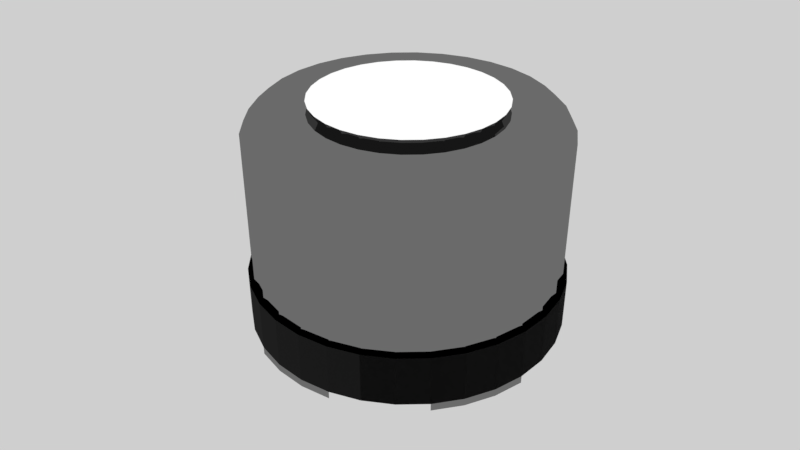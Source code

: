 # Source: DIfusor_de_Cheiro.blend  (saved by Blender 2.79.0; exported with 4.5.12 LTS)
import bpy
from mathutils import Matrix  # noqa: F401  (used for matrix-valued properties, if any)

bpy.ops.wm.read_factory_settings(use_empty=True)
scene = bpy.context.scene
scene.name = 'Scene'

# ---- collections
col_collection_1 = bpy.data.collections.new('Collection 1'); scene.collection.children.link(col_collection_1)

# ---- materials (node trees are filled in below, after node groups)
mat_material_005 = bpy.data.materials.new('Material.005')
mat_material_005.alpha_threshold = 0.0
mat_material_005.roughness = 0.5
mat_material_003 = bpy.data.materials.new('Material.003')
mat_material_003.alpha_threshold = 0.0
mat_material_003.roughness = 0.5
mat_difusor_aroma_eletrico_d_nq_np_881406_mlb26457893303_112017_o = bpy.data.materials.new('difusor-aroma-eletrico-D_NQ_NP_881406-MLB26457893303_112017-O')
mat_difusor_aroma_eletrico_d_nq_np_881406_mlb26457893303_112017_o.alpha_threshold = 0.0
mat_difusor_aroma_eletrico_d_nq_np_881406_mlb26457893303_112017_o.roughness = 0.5
mat_difusor_aroma_eletrico_d_nq_np_881406_mlb26457893303_112017_o.specular_intensity = 0.0
mat_material_006 = bpy.data.materials.new('Material.006')
mat_material_006.alpha_threshold = 0.0
mat_material_006.roughness = 0.5

# ---- material node trees
mat_material_005.use_nodes = True; mat_material_005.node_tree.nodes.clear()
_N = mat_material_005.node_tree.nodes; _L = mat_material_005.node_tree.links
n0 = _N.new('ShaderNodeOutputMaterial'); n0.name = 'Material Output'; n0.location = (300, 300)
n1 = _N.new('ShaderNodeEmission'); n1.name = 'Emission'; n1.location = (10, 300)
_L.new(n1.outputs[0], n0.inputs[0])
n0.is_active_output = True
mat_material_003.use_nodes = True; mat_material_003.node_tree.nodes.clear()
_N = mat_material_003.node_tree.nodes; _L = mat_material_003.node_tree.links
n0 = _N.new('ShaderNodeOutputMaterial'); n0.name = 'Material Output'; n0.location = (300, 300)
n1 = _N.new('ShaderNodeBsdfAnisotropic'); n1.name = 'Glossy BSDF'; n1.location = (10, 300)
n1.distribution = 'GGX'
n1.inputs[0].default_value = (0.0376, 0.0376, 0.0376, 1.0)
n1.inputs[1].default_value = 0.9797
_L.new(n1.outputs[0], n0.inputs[0])
n0.is_active_output = True
mat_material_006.use_nodes = True; mat_material_006.node_tree.nodes.clear()
_N = mat_material_006.node_tree.nodes; _L = mat_material_006.node_tree.links
n0 = _N.new('ShaderNodeOutputMaterial'); n0.name = 'Material Output'; n0.location = (300, 300)
n1 = _N.new('ShaderNodeBsdfAnisotropic'); n1.name = 'Glossy BSDF'; n1.location = (10, 300)
n1.distribution = 'GGX'
n1.inputs[0].default_value = (0.2318, 0.2318, 0.2318, 1.0)
n1.inputs[1].default_value = 0.0
_L.new(n1.outputs[0], n0.inputs[0])
n0.is_active_output = True

# ---- world
world_world = bpy.data.worlds.new('World'); scene.world = world_world
world_world.color = (0.6258, 0.6258, 0.6258)
world_world.use_sun_shadow = False
world_world.sun_shadow_jitter_overblur = 0.0
world_world.cycles.sampling_method = 'MANUAL'

# ---- cameras
cam_camera = bpy.data.cameras.new('Camera')
cam_camera.clip_end = 100.0
cam_camera.lens = 35.0
cam_camera.sensor_width = 32.0
cam_camera.sensor_height = 18.0
cam_camera.ortho_scale = 7.314
cam_camera.dof.focus_distance = 0.0

# ---- lights
light_lamp = bpy.data.lights.new('Lamp', 'POINT')
light_lamp.transmission_factor = 0.0
light_lamp.cutoff_distance = 30.0
light_lamp.energy = 100.0
light_lamp.shadow_buffer_clip_start = 1.001
light_lamp.shadow_soft_size = 0.1
light_lamp.shadow_maximum_resolution = 0.006
light_lamp.use_absolute_resolution = True

# ---- meshes
me_circle_001 = bpy.data.meshes.new('Circle.001')
me_circle_001.from_pydata([(-0.1153, 0.4753, 1.418), (-3.786e-08, 0.4866, 1.418), (-0.2262, 0.4417, 1.418), (-0.3284, 0.387, 1.418), (-0.4179, 0.3135, 1.418), (-0.4914, 0.224, 1.418), (-0.5461, 0.1218, 1.418), (-0.5797, 0.01091, 1.418), (-0.591, -0.1044, 1.418), (-0.5797, -0.2197, 1.418), (-0.5461, -0.3306, 1.418), (-0.4914, -0.4328, 1.418), (-0.4179, -0.5223, 1.418), (-0.3284, -0.5958, 1.418), (-0.2262, -0.6505, 1.418), (-0.1153, -0.6841, 1.418), (1.547e-07, -0.6954, 1.418), (0.1153, -0.6841, 1.418), (0.2262, -0.6505, 1.418), (0.3284, -0.5958, 1.418), (0.4179, -0.5223, 1.418), (0.4914, -0.4328, 1.418), (0.5461, -0.3306, 1.418), (0.5797, -0.2197, 1.418), (0.591, -0.1044, 1.418), (0.5797, 0.01091, 1.418), (0.5461, 0.1218, 1.418), (0.4914, 0.224, 1.418), (0.4179, 0.3135, 1.418), (0.3284, 0.387, 1.418), (0.2262, 0.4417, 1.418), (0.1153, 0.4753, 1.418)], [], [(0, 1, 31, 30, 29, 28, 27, 26, 25, 24, 23, 22, 21, 20, 19, 18, 17, 16, 15, 14, 13, 12, 11, 10, 9, 8, 7, 6, 5, 4, 3, 2)])
me_circle_001.materials.append(mat_material_005)
me_circle_001.materials.append(mat_material_003)
me_circle_001.use_remesh_preserve_volume = False
me_circle_001.use_remesh_preserve_attributes = False
me_circle_001.use_mirror_vertex_groups = False
me_circle_001.update()
me_difusor_aroma_eletrico_d_nq_np_881406_mlb26457893303_112017_o = bpy.data.meshes.new('difusor-aroma-eletrico-D_NQ_NP_881406-MLB26457893303_112017-O')
me_difusor_aroma_eletrico_d_nq_np_881406_mlb26457893303_112017_o.from_pydata([(-0.5013, -0.5, 0.0), (0.5013, -0.5, 0.0), (-0.5013, 0.5, 0.0), (0.5013, 0.5, 0.0)], [], [(0, 1, 3, 2)])
_uv = me_difusor_aroma_eletrico_d_nq_np_881406_mlb26457893303_112017_o.uv_layers.new(name='UVMap')
_uv.uv.foreach_set('vector', [0.0, 0.0, 1.0, 0.0, 1.0, 1.0, 0.0, 1.0])
me_difusor_aroma_eletrico_d_nq_np_881406_mlb26457893303_112017_o.materials.append(mat_difusor_aroma_eletrico_d_nq_np_881406_mlb26457893303_112017_o)
me_difusor_aroma_eletrico_d_nq_np_881406_mlb26457893303_112017_o.use_remesh_preserve_volume = False
me_difusor_aroma_eletrico_d_nq_np_881406_mlb26457893303_112017_o.use_remesh_preserve_attributes = False
me_difusor_aroma_eletrico_d_nq_np_881406_mlb26457893303_112017_o.use_mirror_vertex_groups = False
me_difusor_aroma_eletrico_d_nq_np_881406_mlb26457893303_112017_o.update()
me_circle = bpy.data.meshes.new('Circle')
me_circle.from_pydata([(0.0, 0.8956, 0.0), (-0.1951, 0.8764, 0.0), (-0.3827, 0.8195, 0.0), (-0.5556, 0.7271, 0.0), (-0.7071, 0.6027, 0.0), (-0.8315, 0.4512, 0.0), (-0.9239, 0.2783, 0.0), (-0.9808, 0.09069, 0.0), (-1.0, -0.1044, 0.0), (-0.9808, -0.2995, 0.0), (-0.9239, -0.4871, 0.0), (-0.8315, -0.66, 0.0), (-0.7071, -0.8115, 0.0), (-0.5556, -0.9359, 0.0), (-0.3827, -1.028, 0.0), (-0.1951, -1.085, 0.0), (3.258e-07, -1.104, 0.0), (0.1951, -1.085, 0.0), (0.3827, -1.028, 0.0), (0.5556, -0.9359, 0.0), (0.7071, -0.8115, 0.0), (0.8315, -0.66, 0.0), (0.9239, -0.4871, 0.0), (0.9808, -0.2995, 0.0), (1.0, -0.1044, 0.0), (0.9808, 0.09069, 0.0), (0.9239, 0.2783, 0.0), (0.8315, 0.4512, 0.0), (0.7071, 0.6027, 0.0), (0.5556, 0.7271, 0.0), (0.3827, 0.8195, 0.0), (0.1951, 0.8764, 0.0), (0.0, 0.8956, 0.324), (-0.1951, 0.8764, 0.324), (-0.3827, 0.8195, 0.324), (-0.5556, 0.7271, 0.324), (-0.7071, 0.6027, 0.324), (-0.8315, 0.4512, 0.324), (-0.9239, 0.2783, 0.324), (-0.9808, 0.09069, 0.324), (-1.0, -0.1044, 0.324), (-0.9808, -0.2995, 0.324), (-0.9239, -0.4871, 0.324), (-0.8315, -0.66, 0.324), (-0.7071, -0.8115, 0.324), (-0.5556, -0.9359, 0.324), (-0.3827, -1.028, 0.324), (-0.1951, -1.085, 0.324), (3.258e-07, -1.104, 0.324), (0.1951, -1.085, 0.324), (0.3827, -1.028, 0.324), (0.5556, -0.9359, 0.324), (0.7071, -0.8115, 0.324), (0.8315, -0.66, 0.324), (0.9239, -0.4871, 0.324), (0.9808, -0.2995, 0.324), (1.0, -0.1044, 0.324), (0.9808, 0.09069, 0.324), (0.9239, 0.2783, 0.324), (0.8315, 0.4512, 0.324), (0.7071, 0.6027, 0.324), (0.5556, 0.7271, 0.324), (0.3827, 0.8195, 0.324), (0.1951, 0.8764, 0.324), (-3.35e-09, 0.8674, 0.324), (-0.1896, 0.8487, 0.324), (-0.3719, 0.7934, 0.324), (-0.5399, 0.7036, 0.324), (-0.6872, 0.5828, 0.324), (-0.808, 0.4355, 0.324), (-0.8978, 0.2675, 0.324), (-0.9531, 0.08518, 0.324), (-0.9718, -0.1044, 0.324), (-0.9531, -0.294, 0.324), (-0.8978, -0.4763, 0.324), (-0.808, -0.6443, 0.324), (-0.6872, -0.7916, 0.324), (-0.5399, -0.9124, 0.324), (-0.3719, -1.002, 0.324), (-0.1896, -1.058, 0.324), (3.133e-07, -1.076, 0.324), (0.1896, -1.058, 0.324), (0.3719, -1.002, 0.324), (0.5399, -0.9124, 0.324), (0.6872, -0.7916, 0.324), (0.808, -0.6443, 0.324), (0.8978, -0.4763, 0.324), (0.9531, -0.294, 0.324), (0.9718, -0.1044, 0.324), (0.9531, 0.08519, 0.324), (0.8978, 0.2675, 0.324), (0.808, 0.4355, 0.324), (0.6872, 0.5828, 0.324), (0.5399, 0.7036, 0.324), (0.3719, 0.7934, 0.324), (0.1896, 0.8487, 0.324), (-3.35e-09, 0.8674, 1.237), (-0.1896, 0.8487, 1.237), (-0.3719, 0.7934, 1.237), (-0.5399, 0.7036, 1.237), (-0.6872, 0.5828, 1.237), (-0.808, 0.4355, 1.237), (-0.8978, 0.2675, 1.237), (-0.9531, 0.08518, 1.237), (-0.9718, -0.1044, 1.237), (-0.9531, -0.294, 1.237), (-0.8978, -0.4763, 1.237), (-0.808, -0.6443, 1.237), (-0.6872, -0.7916, 1.237), (-0.5399, -0.9124, 1.237), (-0.3719, -1.002, 1.237), (-0.1896, -1.058, 1.237), (3.133e-07, -1.076, 1.237), (0.1896, -1.058, 1.237), (0.3719, -1.002, 1.237), (0.5399, -0.9124, 1.237), (0.6872, -0.7916, 1.237), (0.808, -0.6443, 1.237), (0.8978, -0.4763, 1.237), (0.9531, -0.294, 1.237), (0.9718, -0.1044, 1.237), (0.9531, 0.08519, 1.237), (0.8978, 0.2675, 1.237), (0.808, 0.4355, 1.237), (0.6872, 0.5828, 1.237), (0.5399, 0.7036, 1.237), (0.3719, 0.7934, 1.237), (0.1896, 0.8487, 1.237), (-9.134e-09, 0.8296, 1.311), (-0.1822, 0.8117, 1.311), (-0.3574, 0.7585, 1.311), (-0.5189, 0.6722, 1.311), (-0.6605, 0.5561, 1.311), (-0.7766, 0.4145, 1.311), (-0.8629, 0.253, 1.311), (-0.9161, 0.07782, 1.311), (-0.934, -0.1044, 1.311), (-0.9161, -0.2866, 1.311), (-0.8629, -0.4618, 1.311), (-0.7766, -0.6233, 1.311), (-0.6605, -0.7649, 1.311), (-0.5189, -0.881, 1.311), (-0.3574, -0.9673, 1.311), (-0.1822, -1.021, 1.311), (2.952e-07, -1.038, 1.311), (0.1822, -1.021, 1.311), (0.3574, -0.9673, 1.311), (0.5189, -0.881, 1.311), (0.6605, -0.7649, 1.311), (0.7766, -0.6233, 1.311), (0.8629, -0.4618, 1.311), (0.9161, -0.2866, 1.311), (0.934, -0.1044, 1.311), (0.9161, 0.07782, 1.311), (0.8629, 0.253, 1.311), (0.7766, 0.4145, 1.311), (0.6605, 0.5561, 1.311), (0.5189, 0.6722, 1.311), (0.3574, 0.7585, 1.311), (0.1822, 0.8117, 1.311), (-1.148e-08, 0.7575, 1.376), (-0.1682, 0.741, 1.376), (-0.3298, 0.6919, 1.376), (-0.4789, 0.6123, 1.376), (-0.6095, 0.5051, 1.376), (-0.7167, 0.3745, 1.376), (-0.7963, 0.2254, 1.376), (-0.8454, 0.06375, 1.376), (-0.8619, -0.1044, 1.376), (-0.8454, -0.2726, 1.376), (-0.7963, -0.4342, 1.376), (-0.7167, -0.5833, 1.376), (-0.6095, -0.7139, 1.376), (-0.4789, -0.8211, 1.376), (-0.3298, -0.9007, 1.376), (-0.1682, -0.9498, 1.376), (2.694e-07, -0.9663, 1.376), (0.1682, -0.9498, 1.376), (0.3298, -0.9007, 1.376), (0.4789, -0.8211, 1.376), (0.6095, -0.7139, 1.376), (0.7167, -0.5833, 1.376), (0.7963, -0.4342, 1.376), (0.8454, -0.2726, 1.376), (0.8619, -0.1044, 1.376), (0.8454, 0.06375, 1.376), (0.7963, 0.2254, 1.376), (0.7167, 0.3745, 1.376), (0.6095, 0.5051, 1.376), (0.4789, 0.6123, 1.376), (0.3298, 0.6919, 1.376), (0.1682, 0.741, 1.376), (-3.983e-08, 0.4649, 1.376), (-0.1111, 0.454, 1.376), (-0.2179, 0.4216, 1.376), (-0.3163, 0.369, 1.376), (-0.4026, 0.2982, 1.376), (-0.4734, 0.2119, 1.376), (-0.526, 0.1135, 1.376), (-0.5584, 0.006666, 1.376), (-0.5693, -0.1044, 1.376), (-0.5584, -0.2155, 1.376), (-0.526, -0.3223, 1.376), (-0.4734, -0.4207, 1.376), (-0.4026, -0.507, 1.376), (-0.3163, -0.5778, 1.376), (-0.2179, -0.6304, 1.376), (-0.1111, -0.6628, 1.376), (1.457e-07, -0.6737, 1.376), (0.1111, -0.6628, 1.376), (0.2179, -0.6304, 1.376), (0.3163, -0.5778, 1.376), (0.4026, -0.507, 1.376), (0.4734, -0.4207, 1.376), (0.526, -0.3223, 1.376), (0.5584, -0.2155, 1.376), (0.5693, -0.1044, 1.376), (0.5584, 0.006667, 1.376), (0.526, 0.1135, 1.376), (0.4734, 0.2119, 1.376), (0.4026, 0.2982, 1.376), (0.3163, 0.369, 1.376), (0.2179, 0.4216, 1.376), (0.1111, 0.454, 1.376), (-3.786e-08, 0.4866, 1.418), (-0.1153, 0.4753, 1.418), (-0.2262, 0.4417, 1.418), (-0.3284, 0.387, 1.418), (-0.4179, 0.3135, 1.418), (-0.4914, 0.224, 1.418), (-0.5461, 0.1218, 1.418), (-0.5797, 0.01091, 1.418), (-0.591, -0.1044, 1.418), (-0.5797, -0.2197, 1.418), (-0.5461, -0.3306, 1.418), (-0.4914, -0.4328, 1.418), (-0.4179, -0.5223, 1.418), (-0.3284, -0.5958, 1.418), (-0.2262, -0.6505, 1.418), (-0.1153, -0.6841, 1.418), (1.547e-07, -0.6954, 1.418), (0.1153, -0.6841, 1.418), (0.2262, -0.6505, 1.418), (0.3284, -0.5958, 1.418), (0.4179, -0.5223, 1.418), (0.4914, -0.4328, 1.418), (0.5461, -0.3306, 1.418), (0.5797, -0.2197, 1.418), (0.591, -0.1044, 1.418), (0.5797, 0.01091, 1.418), (0.5461, 0.1218, 1.418), (0.4914, 0.224, 1.418), (0.4179, 0.3135, 1.418), (0.3284, 0.387, 1.418), (0.2262, 0.4417, 1.418), (0.1153, 0.4753, 1.418), (-0.5399, -0.9124, 0.4381), (-0.5399, -0.9124, 0.5522), (-0.5399, -0.9124, 0.6663), (-0.5399, -0.9124, 0.7804), (-0.5399, -0.9124, 0.8945), (-0.5399, -0.9124, 1.009), (-0.5399, -0.9124, 1.123), (-0.3719, -1.002, 1.123), (-0.3719, -1.002, 1.009), (-0.3719, -1.002, 0.8945), (-0.3719, -1.002, 0.7804), (-0.3719, -1.002, 0.6663), (-0.3719, -1.002, 0.5522), (-0.3719, -1.002, 0.4381), (-3.35e-09, 0.8674, 0.4381), (-3.35e-09, 0.8674, 0.5522), (-3.35e-09, 0.8674, 0.6663), (-3.35e-09, 0.8674, 0.7804), (-3.35e-09, 0.8674, 0.8945), (-3.35e-09, 0.8674, 1.009), (-3.35e-09, 0.8674, 1.123), (-0.1896, 0.8487, 1.123), (-0.1896, 0.8487, 1.009), (-0.1896, 0.8487, 0.8945), (-0.1896, 0.8487, 0.7804), (-0.1896, 0.8487, 0.6663), (-0.1896, 0.8487, 0.5522), (-0.1896, 0.8487, 0.4381), (0.808, 0.4355, 0.4381), (0.808, 0.4355, 0.5522), (0.808, 0.4355, 0.6663), (0.808, 0.4355, 0.7804), (0.808, 0.4355, 0.8945), (0.808, 0.4355, 1.009), (0.808, 0.4355, 1.123), (0.6872, 0.5828, 1.123), (0.6872, 0.5828, 1.009), (0.6872, 0.5828, 0.8945), (0.6872, 0.5828, 0.7804), (0.6872, 0.5828, 0.6663), (0.6872, 0.5828, 0.5522), (0.6872, 0.5828, 0.4381), (-0.1896, -1.058, 1.123), (-0.1896, -1.058, 1.009), (-0.1896, -1.058, 0.8945), (-0.1896, -1.058, 0.7804), (-0.1896, -1.058, 0.6663), (-0.1896, -1.058, 0.5522), (-0.1896, -1.058, 0.4381), (-0.3719, 0.7934, 1.123), (-0.3719, 0.7934, 1.009), (-0.3719, 0.7934, 0.8945), (-0.3719, 0.7934, 0.7804), (-0.3719, 0.7934, 0.6663), (-0.3719, 0.7934, 0.5522), (-0.3719, 0.7934, 0.4381), (0.5399, 0.7036, 1.123), (0.5399, 0.7036, 1.009), (0.5399, 0.7036, 0.8945), (0.5399, 0.7036, 0.7804), (0.5399, 0.7036, 0.6663), (0.5399, 0.7036, 0.5522), (0.5399, 0.7036, 0.4381), (3.133e-07, -1.076, 1.123), (3.133e-07, -1.076, 1.009), (3.133e-07, -1.076, 0.8945), (3.133e-07, -1.076, 0.7804), (3.133e-07, -1.076, 0.6663), (3.133e-07, -1.076, 0.5522), (3.133e-07, -1.076, 0.4381), (-0.5399, 0.7036, 1.123), (-0.5399, 0.7036, 1.009), (-0.5399, 0.7036, 0.8945), (-0.5399, 0.7036, 0.7804), (-0.5399, 0.7036, 0.6663), (-0.5399, 0.7036, 0.5522), (-0.5399, 0.7036, 0.4381), (0.3719, 0.7934, 1.123), (0.3719, 0.7934, 1.009), (0.3719, 0.7934, 0.8945), (0.3719, 0.7934, 0.7804), (0.3719, 0.7934, 0.6663), (0.3719, 0.7934, 0.5522), (0.3719, 0.7934, 0.4381), (0.1896, -1.058, 1.123), (0.1896, -1.058, 1.009), (0.1896, -1.058, 0.8945), (0.1896, -1.058, 0.7804), (0.1896, -1.058, 0.6663), (0.1896, -1.058, 0.5522), (0.1896, -1.058, 0.4381), (-0.6872, 0.5828, 1.123), (-0.6872, 0.5828, 1.009), (-0.6872, 0.5828, 0.8945), (-0.6872, 0.5828, 0.7804), (-0.6872, 0.5828, 0.6663), (-0.6872, 0.5828, 0.5522), (-0.6872, 0.5828, 0.4381), (0.1896, 0.8487, 1.123), (0.1896, 0.8487, 1.009), (0.1896, 0.8487, 0.8945), (0.1896, 0.8487, 0.7804), (0.1896, 0.8487, 0.6663), (0.1896, 0.8487, 0.5522), (0.1896, 0.8487, 0.4381), (0.3719, -1.002, 1.123), (0.3719, -1.002, 1.009), (0.3719, -1.002, 0.8945), (0.3719, -1.002, 0.7804), (0.3719, -1.002, 0.6663), (0.3719, -1.002, 0.5522), (0.3719, -1.002, 0.4381), (-0.808, 0.4355, 1.123), (-0.808, 0.4355, 1.009), (-0.808, 0.4355, 0.8945), (-0.808, 0.4355, 0.7804), (-0.808, 0.4355, 0.6663), (-0.808, 0.4355, 0.5522), (-0.808, 0.4355, 0.4381), (0.5399, -0.9124, 1.123), (0.5399, -0.9124, 1.009), (0.5399, -0.9124, 0.8945), (0.5399, -0.9124, 0.7804), (0.5399, -0.9124, 0.6663), (0.5399, -0.9124, 0.5522), (0.5399, -0.9124, 0.4381), (-0.8978, 0.2675, 1.123), (-0.8978, 0.2675, 1.009), (-0.8978, 0.2675, 0.8945), (-0.8978, 0.2675, 0.7804), (-0.8978, 0.2675, 0.6663), (-0.8978, 0.2675, 0.5522), (-0.8978, 0.2675, 0.4381), (0.6872, -0.7916, 1.123), (0.6872, -0.7916, 1.009), (0.6872, -0.7916, 0.8945), (0.6872, -0.7916, 0.7804), (0.6872, -0.7916, 0.6663), (0.6872, -0.7916, 0.5522), (0.6872, -0.7916, 0.4381), (-0.9531, 0.08518, 1.123), (-0.9531, 0.08518, 1.009), (-0.9531, 0.08518, 0.8945), (-0.9531, 0.08518, 0.7804), (-0.9531, 0.08518, 0.6663), (-0.9531, 0.08518, 0.5522), (-0.9531, 0.08518, 0.4381), (0.808, -0.6443, 1.123), (0.808, -0.6443, 1.009), (0.808, -0.6443, 0.8945), (0.808, -0.6443, 0.7804), (0.808, -0.6443, 0.6663), (0.808, -0.6443, 0.5522), (0.808, -0.6443, 0.4381), (-0.9718, -0.1044, 1.123), (-0.9718, -0.1044, 1.009), (-0.9718, -0.1044, 0.8945), (-0.9718, -0.1044, 0.7804), (-0.9718, -0.1044, 0.6663), (-0.9718, -0.1044, 0.5522), (-0.9718, -0.1044, 0.4381), (0.8978, -0.4763, 1.123), (0.8978, -0.4763, 1.009), (0.8978, -0.4763, 0.8945), (0.8978, -0.4763, 0.7804), (0.8978, -0.4763, 0.6663), (0.8978, -0.4763, 0.5522), (0.8978, -0.4763, 0.4381), (-0.9531, -0.294, 1.123), (-0.9531, -0.294, 1.009), (-0.9531, -0.294, 0.8945), (-0.9531, -0.294, 0.7804), (-0.9531, -0.294, 0.6663), (-0.9531, -0.294, 0.5522), (-0.9531, -0.294, 0.4381), (0.9531, -0.294, 1.123), (0.9531, -0.294, 1.009), (0.9531, -0.294, 0.8945), (0.9531, -0.294, 0.7804), (0.9531, -0.294, 0.6663), (0.9531, -0.294, 0.5522), (0.9531, -0.294, 0.4381), (-0.8978, -0.4763, 1.123), (-0.8978, -0.4763, 1.009), (-0.8978, -0.4763, 0.8945), (-0.8978, -0.4763, 0.7804), (-0.8978, -0.4763, 0.6663), (-0.8978, -0.4763, 0.5522), (-0.8978, -0.4763, 0.4381), (0.9718, -0.1044, 1.123), (0.9718, -0.1044, 1.009), (0.9718, -0.1044, 0.8945), (0.9718, -0.1044, 0.7804), (0.9718, -0.1044, 0.6663), (0.9718, -0.1044, 0.5522), (0.9718, -0.1044, 0.4381), (-0.808, -0.6443, 1.123), (-0.808, -0.6443, 1.009), (-0.808, -0.6443, 0.8945), (-0.808, -0.6443, 0.7804), (-0.808, -0.6443, 0.6663), (-0.808, -0.6443, 0.5522), (-0.808, -0.6443, 0.4381), (0.9531, 0.08519, 1.123), (0.9531, 0.08519, 1.009), (0.9531, 0.08519, 0.8945), (0.9531, 0.08519, 0.7804), (0.9531, 0.08519, 0.6663), (0.9531, 0.08519, 0.5522), (0.9531, 0.08519, 0.4381), (-0.6872, -0.7916, 1.123), (-0.6872, -0.7916, 1.009), (-0.6872, -0.7916, 0.8945), (-0.6872, -0.7916, 0.7804), (-0.6872, -0.7916, 0.6663), (-0.6872, -0.7916, 0.5522), (-0.6872, -0.7916, 0.4381), (0.8978, 0.2675, 1.123), (0.8978, 0.2675, 1.009), (0.8978, 0.2675, 0.8945), (0.8978, 0.2675, 0.7804), (0.8978, 0.2675, 0.6663), (0.8978, 0.2675, 0.5522), (0.8978, 0.2675, 0.4381), (-0.1951, 0.8764, -0.04739), (-0.3827, 0.8195, -0.04739), (-0.5556, 0.7271, -0.04739), (-0.7071, 0.6027, -0.04739), (-0.9808, 0.09069, -0.04739), (-1.0, -0.1044, -0.04739), (-0.9808, -0.2995, -0.04739), (-0.9239, -0.4871, -0.04739), (-0.5556, -0.9359, -0.04739), (-0.3827, -1.028, -0.04739), (-0.1951, -1.085, -0.04739), (3.258e-07, -1.104, -0.04739), (0.5556, -0.9359, -0.04739), (0.7071, -0.8115, -0.04739), (0.8315, -0.66, -0.04739), (0.9239, -0.4871, -0.04739), (0.8315, 0.4512, -0.04739), (0.7071, 0.6027, -0.04739), (0.5556, 0.7271, -0.04739), (0.3827, 0.8195, -0.04739), (-3.35e-09, 0.8674, 0.7234), (-0.1896, 0.8487, 0.7234), (0.3719, 0.7934, 0.7234), (0.1896, 0.8487, 0.7234), (0.2807, 0.8211, 0.6663), (0.2807, 0.8211, 0.7804), (-0.09479, 0.8581, 0.6663), (-0.09479, 0.8581, 0.7804), (-0.09479, 0.8581, 0.7234), (0.2807, 0.8211, 0.7234), (-0.3827, 0.8195, 0.0), (-0.1951, 0.8764, 0.0), (-0.5556, 0.7271, 0.0), (-0.7071, 0.6027, 0.0), (-1.0, -0.1044, 0.0), (-0.9808, 0.09069, 0.0), (-0.9808, -0.2995, 0.0), (-0.9239, -0.4871, 0.0), (-0.3827, -1.028, 0.0), (-0.5556, -0.9359, 0.0), (-0.1951, -1.085, 0.0), (3.258e-07, -1.104, 0.0), (0.7071, -0.8115, 0.0), (0.5556, -0.9359, 0.0), (0.8315, -0.66, 0.0), (0.9239, -0.4871, 0.0), (0.7071, 0.6027, 0.0), (0.8315, 0.4512, 0.0), (0.5556, 0.7271, 0.0), (0.3827, 0.8195, 0.0), (-0.3827, 0.8195, -0.04739), (-0.1951, 0.8764, -0.04739), (-0.5556, 0.7271, -0.04739), (-0.7071, 0.6027, -0.04739), (-1.0, -0.1044, -0.04739), (-0.9808, 0.09069, -0.04739), (-0.9808, -0.2995, -0.04739), (-0.9239, -0.4871, -0.04739), (-0.3827, -1.028, -0.04739), (-0.5556, -0.9359, -0.04739), (-0.1951, -1.085, -0.04739), (3.258e-07, -1.104, -0.04739), (0.7071, -0.8115, -0.04739), (0.5556, -0.9359, -0.04739), (0.8315, -0.66, -0.04739), (0.9239, -0.4871, -0.04739), (0.7071, 0.6027, -0.04739), (0.8315, 0.4512, -0.04739), (0.5556, 0.7271, -0.04739), (0.3827, 0.8195, -0.04739), (-0.3827, 0.8195, 0.0), (-0.1951, 0.8764, 0.0), (-0.5556, 0.7271, 0.0), (-0.7071, 0.6027, 0.0), (-1.0, -0.1044, 0.0), (-0.9808, 0.09069, 0.0), (-0.9808, -0.2995, 0.0), (-0.9239, -0.4871, 0.0), (-0.3827, -1.028, 0.0), (-0.5556, -0.9359, 0.0), (-0.1951, -1.085, 0.0), (3.258e-07, -1.104, 0.0), (0.7071, -0.8115, 0.0), (0.5556, -0.9359, 0.0), (0.8315, -0.66, 0.0), (0.9239, -0.4871, 0.0), (0.7071, 0.6027, 0.0), (0.8315, 0.4512, 0.0), (0.5556, 0.7271, 0.0), (0.3827, 0.8195, 0.0), (-0.3827, 0.8195, -0.04739), (-0.1951, 0.8764, -0.04739), (-0.5556, 0.7271, -0.04739), (-0.7071, 0.6027, -0.04739), (-1.0, -0.1044, -0.04739), (-0.9808, 0.09069, -0.04739), (-0.9808, -0.2995, -0.04739), (-0.9239, -0.4871, -0.04739), (-0.3827, -1.028, -0.04739), (-0.5556, -0.9359, -0.04739), (-0.1951, -1.085, -0.04739), (3.258e-07, -1.104, -0.04739), (0.7071, -0.8115, -0.04739), (0.5556, -0.9359, -0.04739), (0.8315, -0.66, -0.04739), (0.9239, -0.4871, -0.04739), (0.7071, 0.6027, -0.04739), (0.8315, 0.4512, -0.04739), (0.5556, 0.7271, -0.04739), (0.3827, 0.8195, -0.04739), (-0.3827, 0.8195, 0.0), (-0.1951, 0.8764, 0.0), (-0.5556, 0.7271, 0.0), (-0.7071, 0.6027, 0.0), (-1.0, -0.1044, 0.0), (-0.9808, 0.09069, 0.0), (-0.9808, -0.2995, 0.0), (-0.9239, -0.4871, 0.0), (-0.3827, -1.028, 0.0), (-0.5556, -0.9359, 0.0), (-0.1951, -1.085, 0.0), (3.258e-07, -1.104, 0.0), (0.7071, -0.8115, 0.0), (0.5556, -0.9359, 0.0), (0.8315, -0.66, 0.0), (0.9239, -0.4871, 0.0), (0.7071, 0.6027, 0.0), (0.8315, 0.4512, 0.0), (0.5556, 0.7271, 0.0), (0.3827, 0.8195, 0.0), (-0.3827, 0.8195, -0.04739), (-0.1951, 0.8764, -0.04739), (-0.5556, 0.7271, -0.04739), (-0.7071, 0.6027, -0.04739), (-1.0, -0.1044, -0.04739), (-0.9808, 0.09069, -0.04739), (-0.9808, -0.2995, -0.04739), (-0.9239, -0.4871, -0.04739), (-0.3827, -1.028, -0.04739), (-0.5556, -0.9359, -0.04739), (-0.1951, -1.085, -0.04739), (3.258e-07, -1.104, -0.04739), (0.7071, -0.8115, -0.04739), (0.5556, -0.9359, -0.04739), (0.8315, -0.66, -0.04739), (0.9239, -0.4871, -0.04739), (0.7071, 0.6027, -0.04739), (0.8315, 0.4512, -0.04739), (0.5556, 0.7271, -0.04739), (0.3827, 0.8195, -0.04739), (-3.786e-08, 0.4866, 1.418), (-0.1153, 0.4753, 1.418), (-0.2262, 0.4417, 1.418), (-0.3284, 0.387, 1.418), (-0.4179, 0.3135, 1.418), (-0.4914, 0.224, 1.418), (-0.5461, 0.1218, 1.418), (-0.5797, 0.01091, 1.418), (-0.591, -0.1044, 1.418), (-0.5797, -0.2197, 1.418), (-0.5461, -0.3306, 1.418), (-0.4914, -0.4328, 1.418), (-0.4179, -0.5223, 1.418), (-0.3284, -0.5958, 1.418), (-0.2262, -0.6505, 1.418), (-0.1153, -0.6841, 1.418), (1.547e-07, -0.6954, 1.418), (0.1153, -0.6841, 1.418), (0.2262, -0.6505, 1.418), (0.3284, -0.5958, 1.418), (0.4179, -0.5223, 1.418), (0.4914, -0.4328, 1.418), (0.5461, -0.3306, 1.418), (0.5797, -0.2197, 1.418), (0.591, -0.1044, 1.418), (0.5797, 0.01091, 1.418), (0.5461, 0.1218, 1.418), (0.4914, 0.224, 1.418), (0.4179, 0.3135, 1.418), (0.3284, 0.387, 1.418), (0.2262, 0.4417, 1.418), (0.1153, 0.4753, 1.418), (-0.3827, 0.8195, 0.0), (-0.5556, 0.7271, 0.0), (-0.7071, 0.6027, 0.0), (-0.8315, 0.4512, 0.0), (-0.9239, 0.2783, 0.0), (-0.9808, 0.09069, 0.0), (-1.0, -0.1044, 0.0), (-0.9808, -0.2995, 0.0), (-0.9239, -0.4871, 0.0), (-0.8315, -0.66, 0.0), (-0.7071, -0.8115, 0.0), (-0.5556, -0.9359, 0.0), (-0.3827, -1.028, 0.0), (-0.1951, -1.085, 0.0), (3.258e-07, -1.104, 0.0), (0.1951, -1.085, 0.0), (-0.3827, 0.8195, 0.324), (-0.5556, 0.7271, 0.324), (-0.7071, 0.6027, 0.324), (-0.8315, 0.4512, 0.324), (-0.9239, 0.2783, 0.324), (-0.9808, 0.09069, 0.324), (-1.0, -0.1044, 0.324), (-0.9808, -0.2995, 0.324), (-0.9239, -0.4871, 0.324), (-0.8315, -0.66, 0.324), (-0.7071, -0.8115, 0.324), (-0.5556, -0.9359, 0.324), (-0.3827, -1.028, 0.324), (-0.1951, -1.085, 0.324), (3.258e-07, -1.104, 0.324), (0.1951, -1.085, 0.324), (0.0, 0.8956, 0.0), (-0.1951, 0.8764, 0.0), (-0.3827, 0.8195, 0.0), (0.1951, -1.085, 0.0), (0.3827, -1.028, 0.0), (0.5556, -0.9359, 0.0), (0.7071, -0.8115, 0.0), (0.8315, -0.66, 0.0), (0.9239, -0.4871, 0.0), (0.9808, -0.2995, 0.0), (1.0, -0.1044, 0.0), (0.9808, 0.09069, 0.0), (0.9239, 0.2783, 0.0), (0.8315, 0.4512, 0.0), (0.7071, 0.6027, 0.0), (0.5556, 0.7271, 0.0), (0.3827, 0.8195, 0.0), (0.1951, 0.8764, 0.0), (0.0, 0.8956, 0.324), (-0.1951, 0.8764, 0.324), (-0.3827, 0.8195, 0.324), (-0.5556, 0.7271, 0.324), (-0.7071, 0.6027, 0.324), (-0.8315, 0.4512, 0.324), (-0.9239, 0.2783, 0.324), (-0.9808, 0.09069, 0.324), (-1.0, -0.1044, 0.324), (-0.9808, -0.2995, 0.324), (-0.9239, -0.4871, 0.324), (-0.8315, -0.66, 0.324), (-0.7071, -0.8115, 0.324), (-0.5556, -0.9359, 0.324), (-0.3827, -1.028, 0.324), (-0.1951, -1.085, 0.324), (3.258e-07, -1.104, 0.324), (0.1951, -1.085, 0.324), (0.3827, -1.028, 0.324), (0.5556, -0.9359, 0.324), (0.7071, -0.8115, 0.324), (0.8315, -0.66, 0.324), (0.9239, -0.4871, 0.324), (0.9808, -0.2995, 0.324), (1.0, -0.1044, 0.324), (0.9808, 0.09069, 0.324), (0.9239, 0.2783, 0.324), (0.8315, 0.4512, 0.324), (0.7071, 0.6027, 0.324), (0.5556, 0.7271, 0.324), (0.3827, 0.8195, 0.324), (0.1951, 0.8764, 0.324), (-3.35e-09, 0.8674, 0.324), (-0.1896, 0.8487, 0.324), (-0.3719, 0.7934, 0.324), (-0.5399, 0.7036, 0.324), (-0.6872, 0.5828, 0.324), (-0.808, 0.4355, 0.324), (-0.8978, 0.2675, 0.324), (-0.9531, 0.08518, 0.324), (-0.9718, -0.1044, 0.324), (-0.9531, -0.294, 0.324), (-0.8978, -0.4763, 0.324), (-0.808, -0.6443, 0.324), (-0.6872, -0.7916, 0.324), (-0.5399, -0.9124, 0.324), (-0.3719, -1.002, 0.324), (-0.1896, -1.058, 0.324), (3.133e-07, -1.076, 0.324), (0.1896, -1.058, 0.324), (0.3719, -1.002, 0.324), (0.5399, -0.9124, 0.324), (0.6872, -0.7916, 0.324), (0.808, -0.6443, 0.324), (0.8978, -0.4763, 0.324), (0.9531, -0.294, 0.324), (0.9718, -0.1044, 0.324), (0.9531, 0.08519, 0.324), (0.8978, 0.2675, 0.324), (0.808, 0.4355, 0.324), (0.6872, 0.5828, 0.324), (0.5399, 0.7036, 0.324), (0.3719, 0.7934, 0.324), (0.1896, 0.8487, 0.324), (-0.1153, 0.4753, 1.418), (-3.786e-08, 0.4866, 1.418), (-0.2262, 0.4417, 1.418), (-0.3284, 0.387, 1.418), (-0.4179, 0.3135, 1.418), (-0.4914, 0.224, 1.418), (-0.5461, 0.1218, 1.418), (-0.5797, 0.01091, 1.418), (-0.591, -0.1044, 1.418), (-0.5797, -0.2197, 1.418), (-0.5461, -0.3306, 1.418), (-0.4914, -0.4328, 1.418), (-0.4179, -0.5223, 1.418), (-0.3284, -0.5958, 1.418), (-0.2262, -0.6505, 1.418), (-0.1153, -0.6841, 1.418), (1.547e-07, -0.6954, 1.418), (0.1153, -0.6841, 1.418), (0.2262, -0.6505, 1.418), (0.3284, -0.5958, 1.418), (0.4179, -0.5223, 1.418), (0.4914, -0.4328, 1.418), (0.5461, -0.3306, 1.418), (0.5797, -0.2197, 1.418), (0.591, -0.1044, 1.418), (0.5797, 0.01091, 1.418), (0.5461, 0.1218, 1.418), (0.4914, 0.224, 1.418), (0.4179, 0.3135, 1.418), (0.3284, 0.387, 1.418), (0.2262, 0.4417, 1.418), (0.1153, 0.4753, 1.418)], [], [(30, 29, 61, 62), (31, 30, 62, 63), (18, 17, 49, 50), (0, 31, 63, 32), (19, 18, 50, 51), (20, 19, 51, 52), (21, 20, 52, 53), (22, 21, 53, 54), (23, 22, 54, 55), (24, 23, 55, 56), (25, 24, 56, 57), (26, 25, 57, 58), (27, 26, 58, 59), (1, 0, 32, 33), (28, 27, 59, 60), (2, 1, 33, 34), (29, 28, 60, 61), (43, 42, 74, 75), (57, 56, 88, 89), (44, 43, 75, 76), (58, 57, 89, 90), (45, 44, 76, 77), (59, 58, 90, 91), (46, 45, 77, 78), (33, 32, 64, 65), (60, 59, 91, 92), (47, 46, 78, 79), (34, 33, 65, 66), (61, 60, 92, 93), (48, 47, 79, 80), (35, 34, 66, 67), (62, 61, 93, 94), (49, 48, 80, 81), (36, 35, 67, 68), (63, 62, 94, 95), (50, 49, 81, 82), (37, 36, 68, 69), (32, 63, 95, 64), (51, 50, 82, 83), (38, 37, 69, 70), (52, 51, 83, 84), (39, 38, 70, 71), (53, 52, 84, 85), (40, 39, 71, 72), (54, 53, 85, 86), (41, 40, 72, 73), (55, 54, 86, 87), (42, 41, 73, 74), (56, 55, 87, 88), (263, 262, 109, 110), (277, 276, 96, 97), (291, 290, 123, 124), (298, 263, 110, 111), (305, 277, 97, 98), (312, 291, 124, 125), (319, 298, 111, 112), (326, 305, 98, 99), (333, 312, 125, 126), (340, 319, 112, 113), (347, 326, 99, 100), (354, 333, 126, 127), (361, 340, 113, 114), (368, 347, 100, 101), (276, 354, 127, 96), (375, 361, 114, 115), (382, 368, 101, 102), (389, 375, 115, 116), (396, 382, 102, 103), (403, 389, 116, 117), (410, 396, 103, 104), (417, 403, 117, 118), (424, 410, 104, 105), (431, 417, 118, 119), (438, 424, 105, 106), (445, 431, 119, 120), (452, 438, 106, 107), (459, 445, 120, 121), (466, 452, 107, 108), (473, 459, 121, 122), (262, 466, 108, 109), (290, 473, 122, 123), (113, 112, 144, 145), (100, 99, 131, 132), (127, 126, 158, 159), (114, 113, 145, 146), (101, 100, 132, 133), (96, 127, 159, 128), (115, 114, 146, 147), (102, 101, 133, 134), (116, 115, 147, 148), (103, 102, 134, 135), (117, 116, 148, 149), (104, 103, 135, 136), (118, 117, 149, 150), (105, 104, 136, 137), (119, 118, 150, 151), (106, 105, 137, 138), (120, 119, 151, 152), (107, 106, 138, 139), (121, 120, 152, 153), (108, 107, 139, 140), (122, 121, 153, 154), (109, 108, 140, 141), (123, 122, 154, 155), (110, 109, 141, 142), (97, 96, 128, 129), (124, 123, 155, 156), (111, 110, 142, 143), (98, 97, 129, 130), (125, 124, 156, 157), (112, 111, 143, 144), (99, 98, 130, 131), (126, 125, 157, 158), (148, 147, 179, 180), (135, 134, 166, 167), (149, 148, 180, 181), (136, 135, 167, 168), (150, 149, 181, 182), (137, 136, 168, 169), (151, 150, 182, 183), (138, 137, 169, 170), (152, 151, 183, 184), (139, 138, 170, 171), (153, 152, 184, 185), (140, 139, 171, 172), (154, 153, 185, 186), (141, 140, 172, 173), (155, 154, 186, 187), (142, 141, 173, 174), (129, 128, 160, 161), (156, 155, 187, 188), (143, 142, 174, 175), (130, 129, 161, 162), (157, 156, 188, 189), (144, 143, 175, 176), (131, 130, 162, 163), (158, 157, 189, 190), (145, 144, 176, 177), (132, 131, 163, 164), (159, 158, 190, 191), (146, 145, 177, 178), (133, 132, 164, 165), (128, 159, 191, 160), (147, 146, 178, 179), (134, 133, 165, 166), (183, 182, 214, 215), (170, 169, 201, 202), (184, 183, 215, 216), (171, 170, 202, 203), (185, 184, 216, 217), (172, 171, 203, 204), (186, 185, 217, 218), (173, 172, 204, 205), (187, 186, 218, 219), (174, 173, 205, 206), (161, 160, 192, 193), (188, 187, 219, 220), (175, 174, 206, 207), (162, 161, 193, 194), (189, 188, 220, 221), (176, 175, 207, 208), (163, 162, 194, 195), (190, 189, 221, 222), (177, 176, 208, 209), (164, 163, 195, 196), (191, 190, 222, 223), (178, 177, 209, 210), (165, 164, 196, 197), (160, 191, 223, 192), (179, 178, 210, 211), (166, 165, 197, 198), (180, 179, 211, 212), (167, 166, 198, 199), (181, 180, 212, 213), (168, 167, 199, 200), (182, 181, 213, 214), (169, 168, 200, 201), (218, 217, 249, 250), (243, 242, 794, 795), (205, 204, 236, 237), (219, 218, 250, 251), (206, 205, 237, 238), (193, 192, 224, 225), (220, 219, 251, 252), (207, 206, 238, 239), (194, 193, 225, 226), (221, 220, 252, 253), (208, 207, 239, 240), (195, 194, 226, 227), (222, 221, 253, 254), (209, 208, 240, 241), (196, 195, 227, 228), (223, 222, 254, 255), (210, 209, 241, 242), (197, 196, 228, 229), (192, 223, 255, 224), (211, 210, 242, 243), (198, 197, 229, 230), (212, 211, 243, 244), (199, 198, 230, 231), (213, 212, 244, 245), (200, 199, 231, 232), (214, 213, 245, 246), (201, 200, 232, 233), (215, 214, 246, 247), (202, 201, 233, 234), (216, 215, 247, 248), (203, 202, 234, 235), (217, 216, 248, 249), (204, 203, 235, 236), (91, 90, 479, 284), (284, 479, 478, 285), (285, 478, 477, 286), (286, 477, 476, 287), (287, 476, 475, 288), (288, 475, 474, 289), (289, 474, 473, 290), (77, 76, 472, 256), (256, 472, 471, 257), (257, 471, 470, 258), (258, 470, 469, 259), (259, 469, 468, 260), (260, 468, 467, 261), (261, 467, 466, 262), (90, 89, 465, 479), (479, 465, 464, 478), (478, 464, 463, 477), (477, 463, 462, 476), (476, 462, 461, 475), (475, 461, 460, 474), (474, 460, 459, 473), (76, 75, 458, 472), (472, 458, 457, 471), (471, 457, 456, 470), (470, 456, 455, 469), (469, 455, 454, 468), (468, 454, 453, 467), (467, 453, 452, 466), (89, 88, 451, 465), (465, 451, 450, 464), (464, 450, 449, 463), (463, 449, 448, 462), (462, 448, 447, 461), (461, 447, 446, 460), (460, 446, 445, 459), (75, 74, 444, 458), (458, 444, 443, 457), (457, 443, 442, 456), (456, 442, 441, 455), (455, 441, 440, 454), (454, 440, 439, 453), (453, 439, 438, 452), (88, 87, 437, 451), (451, 437, 436, 450), (450, 436, 435, 449), (449, 435, 434, 448), (448, 434, 433, 447), (447, 433, 432, 446), (446, 432, 431, 445), (74, 73, 430, 444), (444, 430, 429, 443), (443, 429, 428, 442), (442, 428, 427, 441), (441, 427, 426, 440), (440, 426, 425, 439), (439, 425, 424, 438), (87, 86, 423, 437), (437, 423, 422, 436), (436, 422, 421, 435), (435, 421, 420, 434), (434, 420, 419, 433), (433, 419, 418, 432), (432, 418, 417, 431), (73, 72, 416, 430), (430, 416, 415, 429), (429, 415, 414, 428), (428, 414, 413, 427), (427, 413, 412, 426), (426, 412, 411, 425), (425, 411, 410, 424), (86, 85, 409, 423), (423, 409, 408, 422), (422, 408, 407, 421), (421, 407, 406, 420), (420, 406, 405, 419), (419, 405, 404, 418), (418, 404, 403, 417), (72, 71, 402, 416), (416, 402, 401, 415), (415, 401, 400, 414), (414, 400, 399, 413), (413, 399, 398, 412), (412, 398, 397, 411), (411, 397, 396, 410), (85, 84, 395, 409), (409, 395, 394, 408), (408, 394, 393, 407), (407, 393, 392, 406), (406, 392, 391, 405), (405, 391, 390, 404), (404, 390, 389, 403), (71, 70, 388, 402), (402, 388, 387, 401), (401, 387, 386, 400), (400, 386, 385, 399), (399, 385, 384, 398), (398, 384, 383, 397), (397, 383, 382, 396), (84, 83, 381, 395), (395, 381, 380, 394), (394, 380, 379, 393), (393, 379, 378, 392), (392, 378, 377, 391), (391, 377, 376, 390), (390, 376, 375, 389), (70, 69, 374, 388), (388, 374, 373, 387), (387, 373, 372, 386), (386, 372, 371, 385), (385, 371, 370, 384), (384, 370, 369, 383), (383, 369, 368, 382), (83, 82, 367, 381), (381, 367, 366, 380), (380, 366, 365, 379), (379, 365, 364, 378), (378, 364, 363, 377), (377, 363, 362, 376), (376, 362, 361, 375), (64, 95, 360, 270), (270, 360, 359, 271), (271, 359, 358, 272), (500, 503, 357, 273), (273, 357, 356, 274), (274, 356, 355, 275), (275, 355, 354, 276), (69, 68, 353, 374), (374, 353, 352, 373), (373, 352, 351, 372), (372, 351, 350, 371), (371, 350, 349, 370), (370, 349, 348, 369), (369, 348, 347, 368), (82, 81, 346, 367), (367, 346, 345, 366), (366, 345, 344, 365), (365, 344, 343, 364), (364, 343, 342, 363), (363, 342, 341, 362), (362, 341, 340, 361), (95, 94, 339, 360), (360, 339, 338, 359), (359, 338, 337, 504, 358), (509, 502, 336, 505), (357, 505, 336, 335, 356), (356, 335, 334, 355), (355, 334, 333, 354), (68, 67, 332, 353), (353, 332, 331, 352), (352, 331, 330, 351), (351, 330, 329, 350), (350, 329, 328, 349), (349, 328, 327, 348), (348, 327, 326, 347), (81, 80, 325, 346), (346, 325, 324, 345), (345, 324, 323, 344), (344, 323, 322, 343), (343, 322, 321, 342), (342, 321, 320, 341), (341, 320, 319, 340), (94, 93, 318, 339), (339, 318, 317, 338), (338, 317, 316, 337), (337, 316, 315, 336, 502), (336, 315, 314, 335), (335, 314, 313, 334), (334, 313, 312, 333), (67, 66, 311, 332), (332, 311, 310, 331), (331, 310, 309, 330), (330, 309, 308, 329), (329, 308, 307, 328), (328, 307, 306, 327), (327, 306, 305, 326), (80, 79, 304, 325), (325, 304, 303, 324), (324, 303, 302, 323), (323, 302, 301, 322), (322, 301, 300, 321), (321, 300, 299, 320), (320, 299, 298, 319), (93, 92, 297, 318), (318, 297, 296, 317), (317, 296, 295, 316), (316, 295, 294, 315), (315, 294, 293, 314), (314, 293, 292, 313), (313, 292, 291, 312), (66, 65, 283, 311), (311, 283, 282, 310), (310, 282, 281, 309), (309, 281, 501, 280, 308), (308, 280, 279, 307), (307, 279, 278, 306), (306, 278, 277, 305), (79, 78, 269, 304), (304, 269, 268, 303), (303, 268, 267, 302), (302, 267, 266, 301), (301, 266, 265, 300), (300, 265, 264, 299), (299, 264, 263, 298), (92, 91, 284, 297), (297, 284, 285, 296), (296, 285, 286, 295), (295, 286, 287, 294), (294, 287, 288, 293), (293, 288, 289, 292), (292, 289, 290, 291), (65, 64, 270, 283), (283, 270, 271, 282), (282, 271, 272, 506, 281), (508, 500, 273, 507), (280, 507, 273, 274, 279), (279, 274, 275, 278), (278, 275, 276, 277), (78, 77, 256, 269), (269, 256, 257, 268), (268, 257, 258, 267), (267, 258, 259, 266), (266, 259, 260, 265), (265, 260, 261, 264), (264, 261, 262, 263), (1, 2, 3, 4, 5, 6, 7, 8, 9, 10, 11, 12, 13, 14, 15, 16, 17, 18, 19, 20, 21, 22, 23, 24, 25, 26, 27, 28, 29, 30, 31, 0), (484, 485, 534, 535), (20, 19, 523, 522), (1, 480, 531, 511), (482, 483, 533, 532), (481, 482, 532, 530), (498, 499, 549, 548), (480, 481, 530, 531), (4, 3, 512, 513), (497, 498, 548, 546), (491, 16, 521, 541), (30, 29, 528, 529), (496, 497, 546, 547), (3, 2, 510, 512), (16, 15, 520, 521), (7, 484, 535, 515), (501, 508, 507, 280), (281, 506, 508, 501), (506, 272, 500, 508), (503, 509, 505, 357), (358, 504, 509, 503), (504, 337, 502, 509), (272, 358, 503, 500), (516, 514, 554, 556), (511, 531, 571, 551), (532, 533, 573, 572), (514, 515, 555, 554), (530, 532, 572, 570), (548, 549, 589, 588), (513, 512, 552, 553), (531, 530, 570, 571), (546, 548, 588, 586), (512, 510, 550, 552), (541, 521, 561, 581), (529, 528, 568, 569), (547, 546, 586, 587), (510, 511, 551, 550), (515, 535, 575, 555), (487, 10, 517, 537), (21, 20, 522, 524), (8, 7, 515, 514), (485, 486, 536, 534), (22, 21, 524, 525), (13, 488, 539, 519), (9, 8, 514, 516), (486, 487, 537, 536), (483, 4, 513, 533), (10, 9, 516, 517), (488, 489, 538, 539), (19, 492, 543, 523), (489, 490, 540, 538), (27, 496, 547, 527), (495, 22, 525, 545), (490, 491, 541, 540), (492, 493, 542, 543), (499, 30, 529, 549), (14, 13, 519, 518), (493, 494, 544, 542), (28, 27, 527, 526), (15, 14, 518, 520), (2, 1, 511, 510), (494, 495, 545, 544), (29, 28, 526, 528), (535, 534, 574, 575), (537, 517, 557, 577), (517, 516, 556, 557), (534, 536, 576, 574), (518, 519, 559, 558), (519, 539, 579, 559), (536, 537, 577, 576), (533, 513, 553, 573), (520, 518, 558, 560), (539, 538, 578, 579), (523, 543, 583, 563), (521, 520, 560, 561), (538, 540, 580, 578), (527, 547, 587, 567), (522, 523, 563, 562), (545, 525, 565, 585), (540, 541, 581, 580), (524, 522, 562, 564), (543, 542, 582, 583), (525, 524, 564, 565), (549, 529, 569, 589), (542, 544, 584, 582), (526, 527, 567, 566), (544, 545, 585, 584), (528, 526, 566, 568), (604, 602, 622, 624), (598, 599, 619, 618), (608, 606, 626, 628), (605, 604, 624, 625), (600, 598, 618, 620), (609, 608, 628, 629), (594, 595, 615, 614), (601, 600, 620, 621), (596, 594, 614, 616), (590, 591, 611, 610), (597, 596, 616, 617), (592, 590, 610, 612), (593, 592, 612, 613), (602, 603, 623, 622), (606, 607, 627, 626), (631, 630, 661, 660, 659, 658, 657, 656, 655, 654, 653, 652, 651, 650, 649, 648, 647, 646, 645, 644, 643, 642, 641, 640, 639, 638, 637, 636, 635, 634, 633, 632), (676, 675, 691, 692), (663, 662, 678, 679), (677, 676, 692, 693), (664, 663, 679, 680), (665, 664, 680, 681), (666, 665, 681, 682), (667, 666, 682, 683), (668, 667, 683, 684), (669, 668, 684, 685), (670, 669, 685, 686), (671, 670, 686, 687), (672, 671, 687, 688), (673, 672, 688, 689), (674, 673, 689, 690), (675, 674, 690, 691), (710, 709, 741, 742), (711, 710, 742, 743), (698, 697, 729, 730), (694, 711, 743, 712), (699, 698, 730, 731), (700, 699, 731, 732), (701, 700, 732, 733), (702, 701, 733, 734), (703, 702, 734, 735), (704, 703, 735, 736), (705, 704, 736, 737), (706, 705, 737, 738), (707, 706, 738, 739), (695, 694, 712, 713), (708, 707, 739, 740), (696, 695, 713, 714), (709, 708, 740, 741), (723, 722, 754, 755), (737, 736, 768, 769), (724, 723, 755, 756), (738, 737, 769, 770), (725, 724, 756, 757), (739, 738, 770, 771), (726, 725, 757, 758), (713, 712, 744, 745), (740, 739, 771, 772), (727, 726, 758, 759), (714, 713, 745, 746), (741, 740, 772, 773), (728, 727, 759, 760), (715, 714, 746, 747), (742, 741, 773, 774), (729, 728, 760, 761), (716, 715, 747, 748), (743, 742, 774, 775), (730, 729, 761, 762), (717, 716, 748, 749), (712, 743, 775, 744), (731, 730, 762, 763), (718, 717, 749, 750), (732, 731, 763, 764), (719, 718, 750, 751), (733, 732, 764, 765), (720, 719, 751, 752), (734, 733, 765, 766), (721, 720, 752, 753), (735, 734, 766, 767), (722, 721, 753, 754), (736, 735, 767, 768), (230, 229, 781, 782), (244, 243, 795, 796), (231, 230, 782, 783), (245, 244, 796, 797), (232, 231, 783, 784), (246, 245, 797, 798), (233, 232, 784, 785), (247, 246, 798, 799), (234, 233, 785, 786), (248, 247, 799, 800), (235, 234, 786, 787), (249, 248, 800, 801), (236, 235, 787, 788), (250, 249, 801, 802), (237, 236, 788, 789), (251, 250, 802, 803), (238, 237, 789, 790), (225, 224, 777, 776), (252, 251, 803, 804), (239, 238, 790, 791), (226, 225, 776, 778), (253, 252, 804, 805), (240, 239, 791, 792), (227, 226, 778, 779), (254, 253, 805, 806), (241, 240, 792, 793), (228, 227, 779, 780), (255, 254, 806, 807), (242, 241, 793, 794), (229, 228, 780, 781), (224, 255, 807, 777)])
me_circle.polygons.foreach_set('material_index', [0, 0, 0, 0, 0, 0, 0, 0, 0, 0, 0, 0, 0, 0, 0, 0, 0, 0, 0, 0, 0, 0, 0, 0, 0, 0, 0, 0, 0, 0, 0, 0, 0, 0, 0, 0, 0, 0, 0, 0, 0, 0, 0, 0, 0, 0, 0, 0, 0, 0, 0, 0, 0, 0, 0, 0, 0, 0, 0, 0, 0, 0, 0, 0, 0, 0, 0, 0, 0, 0, 0, 0, 0, 0, 0, 0, 0, 0, 0, 0, 0, 0, 0, 0, 0, 0, 0, 0, 0, 0, 0, 0, 0, 0, 0, 0, 0, 0, 0, 0, 0, 0, 0, 0, 0, 0, 0, 0, 0, 0, 0, 0, 0, 0, 0, 0, 0, 0, 0, 0, 0, 0, 0, 0, 0, 0, 0, 0, 0, 0, 0, 0, 0, 0, 0, 0, 0, 0, 0, 0, 0, 0, 0, 0, 0, 0, 0, 0, 0, 0, 0, 0, 0, 0, 0, 0, 0, 0, 0, 0, 0, 0, 0, 0, 0, 0, 0, 0, 0, 0, 0, 0, 0, 0, 0, 0, 0, 0, 0, 0, 0, 0, 0, 0, 0, 0, 0, 0, 0, 0, 0, 0, 0, 0, 0, 0, 0, 0, 0, 0, 0, 0, 0, 0, 0, 0, 0, 0, 0, 0, 0, 0, 0, 0, 0, 0, 0, 0, 0, 0, 0, 0, 0, 0, 0, 0, 0, 0, 0, 0, 0, 0, 0, 0, 0, 0, 0, 0, 0, 0, 0, 0, 0, 0, 0, 0, 0, 0, 0, 0, 0, 0, 0, 0, 0, 0, 0, 0, 0, 0, 0, 0, 0, 0, 0, 0, 0, 0, 0, 0, 0, 0, 0, 0, 0, 0, 0, 0, 0, 0, 0, 0, 0, 0, 0, 0, 0, 0, 0, 0, 0, 0, 0, 0, 0, 0, 0, 0, 0, 0, 0, 0, 0, 0, 0, 0, 0, 0, 0, 0, 0, 0, 0, 0, 0, 0, 0, 0, 0, 0, 0, 0, 0, 0, 0, 0, 0, 0, 0, 0, 0, 0, 0, 0, 0, 0, 0, 0, 0, 0, 0, 0, 0, 0, 0, 0, 0, 0, 0, 0, 0, 0, 0, 0, 0, 0, 0, 0, 0, 0, 0, 0, 0, 0, 0, 0, 0, 0, 0, 0, 0, 0, 0, 0, 0, 0, 0, 0, 0, 0, 0, 0, 0, 0, 0, 0, 0, 0, 0, 0, 0, 0, 0, 0, 0, 0, 0, 0, 0, 0, 0, 0, 0, 0, 0, 0, 0, 0, 0, 0, 0, 0, 0, 0, 0, 0, 0, 0, 0, 0, 0, 0, 0, 0, 0, 0, 0, 0, 0, 0, 0, 0, 0, 0, 0, 0, 0, 0, 0, 0, 0, 0, 0, 0, 0, 0, 0, 0, 0, 0, 0, 0, 0, 0, 0, 0, 0, 0, 0, 0, 0, 0, 0, 0, 0, 0, 0, 0, 0, 0, 0, 0, 0, 0, 0, 0, 0, 0, 0, 0, 0, 0, 0, 0, 0, 0, 0, 0, 0, 0, 0, 0, 0, 0, 0, 0, 0, 0, 0, 0, 0, 0, 0, 0, 0, 0, 0, 0, 0, 0, 0, 0, 0, 0, 0, 0, 0, 0, 0, 0, 0, 0, 0, 0, 0, 0, 0, 0, 0, 0, 0, 0, 0, 0, 0, 0, 0, 1, 2, 2, 2, 2, 2, 2, 2, 2, 2, 2, 2, 2, 2, 2, 2, 2, 2, 2, 2, 2, 2, 2, 2, 2, 2, 2, 2, 2, 2, 2, 2, 2, 2, 2, 2, 2, 2, 2, 2, 2, 2, 2, 2, 2, 2, 2, 2, 2, 2, 2, 2, 2, 2, 2, 2, 2, 2, 2, 2, 2, 2, 2, 2, 2, 0, 0, 0, 0, 0, 0, 0, 0, 0, 0, 0, 0, 0, 0, 0, 0, 0, 0, 0, 0, 0, 0, 0, 0, 0, 0, 0, 0, 0, 0, 0])
me_circle.materials.append(mat_material_006)
me_circle.materials.append(mat_material_005)
me_circle.materials.append(mat_material_003)
me_circle.use_remesh_preserve_volume = False
me_circle.use_remesh_preserve_attributes = False
me_circle.use_mirror_vertex_groups = False
me_circle.update()

# ---- objects
ob_circle_001 = bpy.data.objects.new('Circle.001', me_circle_001)
ob_difusor_aroma_eletrico_d_nq_np_881406_mlb26457893303_112017_o = bpy.data.objects.new('difusor-aroma-eletrico-D_NQ_NP_881406-MLB26457893303_112017-O', me_difusor_aroma_eletrico_d_nq_np_881406_mlb26457893303_112017_o)
ob_circle = bpy.data.objects.new('Circle', me_circle)
ob_lamp = bpy.data.objects.new('Lamp', light_lamp)
ob_camera = bpy.data.objects.new('Camera', cam_camera)

# ---- transforms, parenting, visibility, modifiers, constraints
ob_circle_001.location = (0.4029, 0.0, 0.05727)
ob_circle_001.scale = (0.2714, 0.2714, 0.2714)
ob_circle_001.lineart.crease_threshold = 0.0
ob_difusor_aroma_eletrico_d_nq_np_881406_mlb26457893303_112017_o.location = (0.0, 0.0, 0.3763)
ob_difusor_aroma_eletrico_d_nq_np_881406_mlb26457893303_112017_o.rotation_euler = (1.571, 0.0, 1.571)
ob_difusor_aroma_eletrico_d_nq_np_881406_mlb26457893303_112017_o.hide_viewport = True
ob_difusor_aroma_eletrico_d_nq_np_881406_mlb26457893303_112017_o.hide_select = True
ob_difusor_aroma_eletrico_d_nq_np_881406_mlb26457893303_112017_o.hide_render = True
ob_difusor_aroma_eletrico_d_nq_np_881406_mlb26457893303_112017_o.lineart.crease_threshold = 0.0
ob_circle.location = (0.4029, 0.0, 0.05727)
ob_circle.scale = (0.2714, 0.2714, 0.2714)
ob_circle.lineart.crease_threshold = 0.0
ob_lamp.location = (4.076, 1.005, 5.904)
ob_lamp.rotation_euler = (0.6503, 0.05522, 1.866)
ob_lamp.lock_rotations_4d = False
ob_lamp.empty_display_type = 'ARROWS'
ob_lamp.color = (0.0, 0.0, 0.0, 0.0)
ob_lamp.lineart.crease_threshold = 0.0
ob_camera.location = (0.9612, -1.165, 0.9561)
ob_camera.rotation_euler = (1.039, -1.99e-05, 0.467)
ob_camera.lock_rotations_4d = False
ob_camera.empty_display_type = 'ARROWS'
ob_camera.color = (0.0, 0.0, 0.0, 0.0)
ob_camera.display_type = 'WIRE'
ob_camera.lineart.crease_threshold = 0.0

# ---- collection membership
col_collection_1.objects.link(ob_circle_001)
col_collection_1.objects.link(ob_difusor_aroma_eletrico_d_nq_np_881406_mlb26457893303_112017_o)
col_collection_1.objects.link(ob_circle)
col_collection_1.objects.link(ob_lamp)
col_collection_1.objects.link(ob_camera)

# ---- scene / render settings (as saved in the file)
scene.camera = ob_camera
scene.frame_start = 1; scene.frame_end = 250; scene.frame_set(1)
scene.render.engine = 'CYCLES'
scene.render.dither_intensity = 0.0
scene.cycles.use_denoising = False
scene.cycles.samples = 128
scene.cycles.sampling_pattern = 'TABULATED_SOBOL'
scene.cycles.use_adaptive_sampling = False
scene.cycles.use_light_tree = False
scene.cycles.blur_glossy = 0.0
scene.cycles.sample_clamp_indirect = 0.0
scene.view_settings.view_transform = 'Standard'
bpy.context.view_layer.update()
